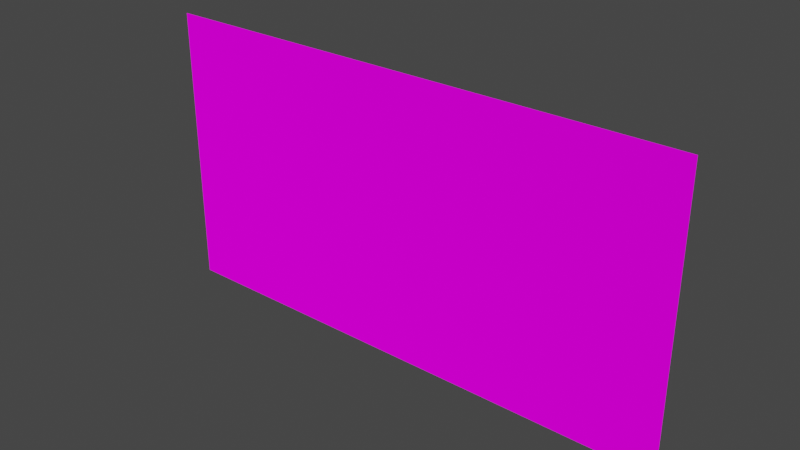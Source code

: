 # Source: mountains_closer.blend  (saved by Blender 2.93.21; exported with 4.5.12 LTS)
import bpy
from mathutils import Matrix  # noqa: F401  (used for matrix-valued properties, if any)

bpy.ops.wm.read_factory_settings(use_empty=True)
scene = bpy.context.scene
scene.name = 'Scene'

# ---- collections
col_collection = bpy.data.collections.new('Collection'); scene.collection.children.link(col_collection)

# ---- images (referenced by path relative to the original .blend; pixels are not part of the script)
import os
ASSET_DIR = os.environ.get("B2B_ASSET_DIR", "")  # directory of the original .blend (textures are referenced by path, not embedded)
HERE = os.path.dirname(os.path.abspath(__file__))  # packed textures are extracted next to this script under _unpacked/

def load_image(name, relpath, width, height, colorspace="sRGB"):
    """Load a texture the original file referenced (path relative to the .blend, or extracted next to this script)."""
    p = next((c for c in (os.path.join(HERE, relpath), os.path.join(ASSET_DIR, relpath)) if relpath and os.path.exists(c)), "")
    if p:
        img = bpy.data.images.load(p, check_existing=True)
        img.name = name
    else:  # same state as the original file: an image datablock whose file is absent (Cycles renders it pink)
        img = bpy.data.images.new(name, width, height)
        img.source = "FILE"
        img.filepath = "//" + (relpath or name)
    img.colorspace_settings.name = colorspace
    return img
img_mountains_midground_png = load_image('mountains_midground.png', 'textures/mountains_midground.png', 1024, 1024, 'sRGB')

# ---- materials (node trees are filled in below, after node groups)
mat_mauntains_near = bpy.data.materials.new('mauntains_near')
mat_mauntains_near.surface_render_method = 'BLENDED'
mat_mauntains_near.blend_method = 'BLEND'
mat_mauntains_near.alpha_threshold = 0.0
mat_mauntains_near.roughness = 0.5

# ---- material node trees
mat_mauntains_near.use_nodes = True; mat_mauntains_near.node_tree.nodes.clear()
_N = mat_mauntains_near.node_tree.nodes; _L = mat_mauntains_near.node_tree.links
n0 = _N.new('ShaderNodeTexImage'); n0.name = 'Image Texture'; n0.location = (-280, 280)
n0.image = img_mountains_midground_png
n1 = _N.new('ShaderNodeOutputMaterial'); n1.name = 'Material Output'; n1.location = (495, 311)
n1.target = 'CYCLES'
n2 = _N.new('ShaderNodeBsdfDiffuse'); n2.name = 'Diffuse BSDF'; n2.location = (10, 300)
n2.inputs[1].default_value = 0.5
n3 = _N.new('ShaderNodeBsdfTransparent'); n3.name = 'Transparent BSDF'; n3.location = (22, 64)
n4 = _N.new('ShaderNodeMixShader'); n4.name = 'Mix Shader'; n4.location = (244, 240)
n5 = _N.new('ShaderNodeOutputMaterial'); n5.name = 'Material Output.001'; n5.location = (0, 0)
n5.target = 'EEVEE'
n6 = _N.new('ShaderNodeMixShader'); n6.name = 'Mix Shader.001'; n6.location = (0, 0)
n6.label = 'Disable Shadow'
n6.hide = True
n7 = _N.new('ShaderNodeLightPath'); n7.name = 'Light Path'; n7.location = (0, 0)
n7.hide = True
n8 = _N.new('ShaderNodeBsdfTransparent'); n8.name = 'Transparent BSDF.001'; n8.location = (0, 0)
n8.hide = True
_L.new(n0.outputs[0], n2.inputs[0])
_L.new(n4.outputs[0], n1.inputs[0])
_L.new(n2.outputs[0], n4.inputs[2])
_L.new(n0.outputs[1], n4.inputs[0])
_L.new(n3.outputs[0], n4.inputs[1])
_L.new(n4.outputs[0], n6.inputs[1])
_L.new(n6.outputs[0], n5.inputs[0])
_L.new(n7.outputs[1], n6.inputs[0])
_L.new(n8.outputs[0], n6.inputs[2])
n1.is_active_output = True

# ---- world
world_world = bpy.data.worlds.new('World'); scene.world = world_world
world_world.use_nodes = True; world_world.node_tree.nodes.clear()
_N = world_world.node_tree.nodes; _L = world_world.node_tree.links
n0 = _N.new('ShaderNodeOutputWorld'); n0.name = 'World Output'; n0.location = (300, 300)
n1 = _N.new('ShaderNodeBackground'); n1.name = 'Background'; n1.location = (10, 300)
n1.inputs[0].default_value = (0.05088, 0.05088, 0.05088, 1.0)
_L.new(n1.outputs[0], n0.inputs[0])
n0.is_active_output = True
world_world.color = (0.05088, 0.05088, 0.05088)
world_world.use_sun_shadow = False
world_world.sun_shadow_jitter_overblur = 0.0

# ---- meshes
me_plane_005 = bpy.data.meshes.new('Plane.005')
me_plane_005.from_pydata([(-8.065, -3.216, -1.681), (8.065, -3.216, -1.681), (-8.065, 5.343, -1.681), (8.065, 5.343, -1.681)], [], [(0, 1, 3, 2)])
_uv = me_plane_005.uv_layers.new(name='UVMap')
_uv.uv.foreach_set('vector', [7.283e-05, 7.283e-05, 0.9999, 7.283e-05, 0.9999, 0.9915, 7.283e-05, 0.9915])
me_plane_005.materials.append(mat_mauntains_near)
me_plane_005.use_remesh_preserve_volume = False
me_plane_005.use_remesh_preserve_attributes = False
me_plane_005.use_mirror_vertex_groups = False
me_plane_005.update()

# ---- objects
ob_mountains_closer = bpy.data.objects.new('mountains_closer', me_plane_005)

# ---- transforms, parenting, visibility, modifiers, constraints
ob_mountains_closer.location = (0.0, 7.834, 2.139)
ob_mountains_closer.rotation_euler = (1.571, 0.0, 0.0)
ob_mountains_closer.visible_shadow = False
ob_mountains_closer.lineart.crease_threshold = 0.0

# ---- collection membership
col_collection.objects.link(ob_mountains_closer)

# ---- scene / render settings (as saved in the file)
scene.frame_start = 1; scene.frame_end = 250; scene.frame_set(1)
scene.render.engine = 'BLENDER_EEVEE_NEXT'
scene.cycles.use_denoising = False
scene.cycles.samples = 128
scene.cycles.sampling_pattern = 'TABULATED_SOBOL'
scene.cycles.use_adaptive_sampling = False
scene.cycles.use_light_tree = False
scene.view_settings.view_transform = 'Filmic'
bpy.context.view_layer.update()

# ---- added for rendering (the .blend has no active camera and no usable light): camera, sun
cam_auto = bpy.data.cameras.new('AutoCamera')
cam_auto.lens = 50.0
cam_auto.sensor_width = 36.0
cam_auto.clip_end = 1000.0
ob_auto_camera = bpy.data.objects.new('AutoCamera', cam_auto)
scene.collection.objects.link(ob_auto_camera)
ob_auto_camera.location = (16.895, -10.7598, 16.7187)
ob_auto_camera.rotation_euler = (1.09748, -7.21219e-08, 0.694738)
scene.camera = ob_auto_camera
light_auto_sun = bpy.data.lights.new('AutoSun', 'SUN')
light_auto_sun.energy = 3.0
light_auto_sun.angle = 0.0523599
ob_auto_sun = bpy.data.objects.new('AutoSun', light_auto_sun)
scene.collection.objects.link(ob_auto_sun)
ob_auto_sun.rotation_euler = (0.872665, 0.174533, 0.523599)
bpy.context.view_layer.update()
